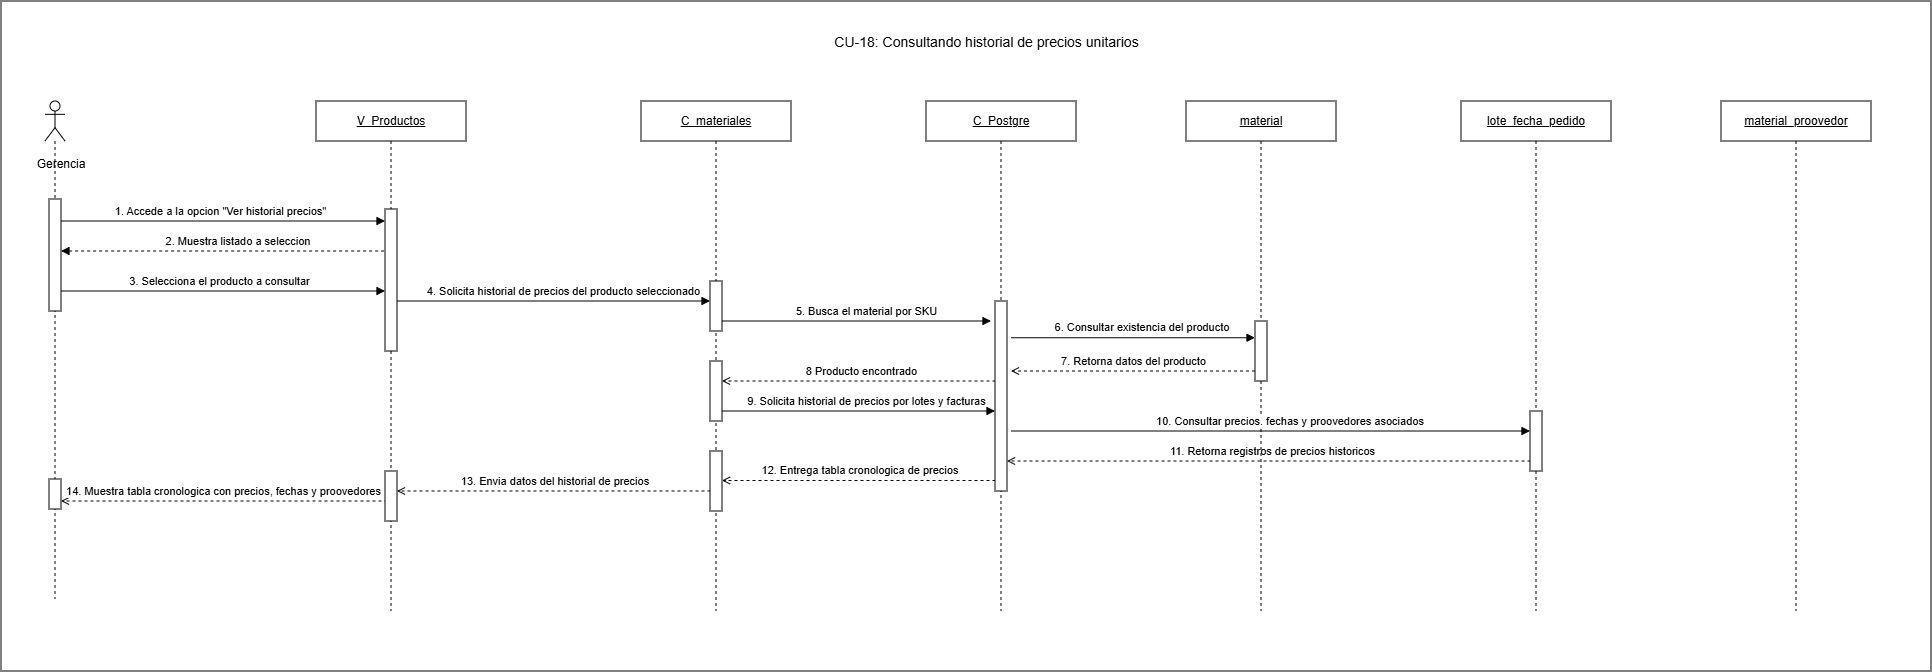

The diagram above was exported from draw.io. Its source (the exported page's mxGraphModel, read from the mxfile embedded in the PNG):
<mxGraphModel dx="3290" dy="1750" grid="1" gridSize="10" guides="1" tooltips="1" connect="1" arrows="1" fold="1" page="1" pageScale="1" pageWidth="827" pageHeight="1169" math="0" shadow="0">
  <root>
    <mxCell id="0" />
    <mxCell id="1" parent="0" />
    <mxCell id="d0MEDqnqnOEmU6Ou0Owy-1" parent="1" style="rounded=0;whiteSpace=wrap;html=1;" value="" vertex="1">
      <mxGeometry height="670" width="1930" x="790" y="400" as="geometry" />
    </mxCell>
    <mxCell id="gzULdXcRlwfkS8szDVV6-5" edge="1" parent="1" style="rounded=0;html=1;endArrow=open;dashed=1" value="14. Muestra tabla cronologica con precios, fechas y proovedores">
      <mxGeometry relative="1" y="-10" as="geometry">
        <mxPoint as="offset" />
        <mxPoint x="1176.5" y="900" as="sourcePoint" />
        <mxPoint x="850" y="900" as="targetPoint" />
      </mxGeometry>
    </mxCell>
    <mxCell id="G5V-mKND5YYHanZYO3z--4" edge="1" parent="1" style="rounded=0;html=1;endArrow=block;endFill=1;" value="3. Selecciona el producto a consultar">
      <mxGeometry relative="1" y="10" as="geometry">
        <mxPoint as="offset" />
        <mxPoint x="844.0238095238096" y="690" as="sourcePoint" />
        <mxPoint x="1174" y="690" as="targetPoint" />
      </mxGeometry>
    </mxCell>
    <mxCell id="gzULdXcRlwfkS8szDVV6-3" edge="1" parent="1" style="rounded=0;html=1;endArrow=open;dashed=1" value="13. Envia datos del historial de precios&amp;nbsp;">
      <mxGeometry relative="1" y="-10" as="geometry">
        <mxPoint as="offset" />
        <mxPoint x="1505.5" y="890" as="sourcePoint" />
        <mxPoint x="1186" y="890" as="targetPoint" />
      </mxGeometry>
    </mxCell>
    <mxCell id="gzULdXcRlwfkS8szDVV6-1" edge="1" parent="1" style="rounded=0;html=1;endArrow=open;dashed=1" value="11. Retorna registros de precios historicos">
      <mxGeometry relative="1" x="0.0009" y="-10" as="geometry">
        <mxPoint as="offset" />
        <mxPoint x="2325.5" y="860" as="sourcePoint" />
        <mxPoint x="1796" y="860" as="targetPoint" />
      </mxGeometry>
    </mxCell>
    <mxCell id="G5V-mKND5YYHanZYO3z--16" edge="1" parent="1" style="rounded=0;html=1;endArrow=block;endFill=1;exitX=1.063;exitY=0.94;exitDx=0;exitDy=0;exitPerimeter=0;" value="9. Solicita historial de precios por lotes y facturas">
      <mxGeometry relative="1" x="0.0769" y="10" as="geometry">
        <mxPoint as="offset" />
        <mxPoint x="1505.5" y="810" as="sourcePoint" />
        <mxPoint x="1784" y="810" as="targetPoint" />
      </mxGeometry>
    </mxCell>
    <mxCell id="G5V-mKND5YYHanZYO3z--13" edge="1" parent="1" style="rounded=0;html=1;endArrow=open;dashed=1" value="8 Producto encontrado">
      <mxGeometry relative="1" y="-10" as="geometry">
        <mxPoint as="offset" />
        <mxPoint x="1790.5" y="780" as="sourcePoint" />
        <mxPoint x="1511" y="780" as="targetPoint" />
      </mxGeometry>
    </mxCell>
    <mxCell id="G5V-mKND5YYHanZYO3z--5" edge="1" parent="1" style="rounded=0;html=1;endArrow=block;endFill=1;exitX=1.063;exitY=0.94;exitDx=0;exitDy=0;exitPerimeter=0;" value="4. Solicita historial de precios del producto seleccionado">
      <mxGeometry relative="1" x="0.0769" y="10" as="geometry">
        <mxPoint as="offset" />
        <mxPoint x="1180.5" y="700" as="sourcePoint" />
        <mxPoint x="1499" y="700" as="targetPoint" />
      </mxGeometry>
    </mxCell>
    <mxCell id="OzcYTzQlrOSOlaFpA1wu-27" parent="1" style="shape=umlLifeline;perimeter=lifelinePerimeter;whiteSpace=wrap;html=1;container=1;dropTarget=0" value="&lt;u style=&quot;color: light-dark(rgb(0, 0, 0), rgb(255, 255, 255));&quot;&gt;C_materiales&lt;/u&gt;" vertex="1">
      <mxGeometry height="510" width="150" x="1430" y="500" as="geometry" />
    </mxCell>
    <mxCell id="OzcYTzQlrOSOlaFpA1wu-1" parent="1" style="text;html=1;strokeColor=none;fillColor=none;align=center;verticalAlign=middle;fontSize=18;fontStyle=1" value="&lt;span style=&quot;font-weight: normal;&quot;&gt;&lt;font style=&quot;font-size: 14px;&quot;&gt;CU-18: Consultando historial de precios unitarios&lt;/font&gt;&lt;/span&gt;" vertex="1">
      <mxGeometry height="40" width="500" x="1525" y="420" as="geometry" />
    </mxCell>
    <mxCell id="OzcYTzQlrOSOlaFpA1wu-2" edge="1" parent="1" style="rounded=0;html=1;endArrow=block;endFill=1;" value="1. Accede a la opcion &quot;Ver historial precios&quot;">
      <mxGeometry relative="1" y="10" as="geometry">
        <mxPoint as="offset" />
        <mxPoint x="843.6666666666667" y="620" as="sourcePoint" />
        <mxPoint x="1174" y="620.0000000000001" as="targetPoint" />
      </mxGeometry>
    </mxCell>
    <mxCell id="OzcYTzQlrOSOlaFpA1wu-4" edge="1" parent="1" style="rounded=0;html=1;endArrow=none;endFill=0;startArrow=block;startFill=1;strokeWidth=1;dashed=1;" value="2. Muestra listado a seleccion&amp;nbsp;">
      <mxGeometry relative="1" x="0.0766" y="10" as="geometry">
        <mxPoint as="offset" />
        <mxPoint x="850.0038095238097" y="650" as="sourcePoint" />
        <mxPoint x="1179.98" y="650" as="targetPoint" />
      </mxGeometry>
    </mxCell>
    <mxCell id="OzcYTzQlrOSOlaFpA1wu-8" edge="1" parent="1" style="rounded=0;html=1;endArrow=open;dashed=1" value="12. Entrega tabla cronologica de precios&amp;nbsp;">
      <mxGeometry relative="1" y="-10" as="geometry">
        <mxPoint as="offset" />
        <mxPoint x="1790.5" y="879.5" as="sourcePoint" />
        <mxPoint x="1511" y="879.5" as="targetPoint" />
      </mxGeometry>
    </mxCell>
    <mxCell id="OzcYTzQlrOSOlaFpA1wu-10" parent="1" style="shape=umlLifeline;perimeter=lifelinePerimeter;whiteSpace=wrap;html=1;container=1;dropTarget=0;collapsible=0;recursiveResize=0;outlineConnect=0;portConstraint=eastwest;newEdgeStyle={&quot;curved&quot;:0,&quot;rounded&quot;:0};participant=umlActor;" value="" vertex="1">
      <mxGeometry height="498" width="20" x="834" y="500" as="geometry" />
    </mxCell>
    <mxCell id="OzcYTzQlrOSOlaFpA1wu-11" parent="1" style="fillColor=#ffffff;strokeColor=#000000" vertex="1">
      <mxGeometry height="112" width="12" x="838" y="598" as="geometry" />
    </mxCell>
    <mxCell id="OzcYTzQlrOSOlaFpA1wu-14" parent="1" style="text;html=1;whiteSpace=wrap;strokeColor=none;fillColor=none;align=center;verticalAlign=middle;rounded=0;" value="Gerencia" vertex="1">
      <mxGeometry height="30" width="60" x="820" y="548" as="geometry" />
    </mxCell>
    <mxCell id="OzcYTzQlrOSOlaFpA1wu-17" parent="1" style="shape=umlLifeline;perimeter=lifelinePerimeter;whiteSpace=wrap;html=1;container=1;dropTarget=0" value="&lt;u&gt;material&lt;/u&gt;" vertex="1">
      <mxGeometry height="510" width="150" x="1975" y="500" as="geometry" />
    </mxCell>
    <mxCell id="OzcYTzQlrOSOlaFpA1wu-18" parent="1" style="shape=umlLifeline;perimeter=lifelinePerimeter;whiteSpace=wrap;html=1;container=1;dropTarget=0" value="&lt;u&gt;C_Postgre&lt;/u&gt;" vertex="1">
      <mxGeometry height="510" width="150" x="1715" y="500" as="geometry" />
    </mxCell>
    <mxCell id="OzcYTzQlrOSOlaFpA1wu-22" parent="1" style="fillColor=#ffffff;strokeColor=#000000" vertex="1">
      <mxGeometry height="50" width="12" x="1499" y="680" as="geometry" />
    </mxCell>
    <mxCell id="OzcYTzQlrOSOlaFpA1wu-24" parent="1" style="shape=umlLifeline;perimeter=lifelinePerimeter;whiteSpace=wrap;html=1;container=1;dropTarget=0" value="&lt;u&gt;V_Productos&lt;/u&gt;" vertex="1">
      <mxGeometry height="510" width="150" x="1105" y="500" as="geometry" />
    </mxCell>
    <mxCell id="OzcYTzQlrOSOlaFpA1wu-25" parent="1" style="fillColor=#ffffff;strokeColor=#000000" vertex="1">
      <mxGeometry height="142" width="12" x="1174" y="608" as="geometry" />
    </mxCell>
    <mxCell id="G5V-mKND5YYHanZYO3z--8" edge="1" parent="1" style="rounded=0;html=1;endArrow=block;endFill=1;exitX=1.063;exitY=0.94;exitDx=0;exitDy=0;exitPerimeter=0;" value="5. Busca el material por SKU">
      <mxGeometry relative="1" x="0.0769" y="10" as="geometry">
        <mxPoint as="offset" />
        <mxPoint x="1511" y="720" as="sourcePoint" />
        <mxPoint x="1780" y="720" as="targetPoint" />
      </mxGeometry>
    </mxCell>
    <mxCell id="G5V-mKND5YYHanZYO3z--9" parent="1" style="fillColor=#ffffff;strokeColor=#000000" vertex="1">
      <mxGeometry height="190" width="12" x="1784" y="700" as="geometry" />
    </mxCell>
    <mxCell id="G5V-mKND5YYHanZYO3z--10" edge="1" parent="1" style="rounded=0;html=1;endArrow=block;endFill=1;exitX=1.063;exitY=0.94;exitDx=0;exitDy=0;exitPerimeter=0;" value="6. Consultar existencia del producto&amp;nbsp;">
      <mxGeometry relative="1" x="0.0769" y="10" as="geometry">
        <mxPoint as="offset" />
        <mxPoint x="1800" y="736.75" as="sourcePoint" />
        <mxPoint x="2044" y="736.75" as="targetPoint" />
      </mxGeometry>
    </mxCell>
    <mxCell id="G5V-mKND5YYHanZYO3z--11" parent="1" style="fillColor=#ffffff;strokeColor=#000000" vertex="1">
      <mxGeometry height="60" width="12" x="2044" y="720" as="geometry" />
    </mxCell>
    <mxCell id="G5V-mKND5YYHanZYO3z--12" edge="1" parent="1" style="edgeStyle=orthogonalEdgeStyle;rounded=0;html=1;endArrow=open;dashed=1" value="7. Retorna datos del producto">
      <mxGeometry relative="1" y="-10" as="geometry">
        <mxPoint as="offset" />
        <mxPoint x="2044" y="770" as="sourcePoint" />
        <mxPoint x="1800" y="770" as="targetPoint" />
      </mxGeometry>
    </mxCell>
    <mxCell id="G5V-mKND5YYHanZYO3z--15" parent="1" style="fillColor=#ffffff;strokeColor=#000000" vertex="1">
      <mxGeometry height="60" width="12" x="1499" y="760" as="geometry" />
    </mxCell>
    <mxCell id="G5V-mKND5YYHanZYO3z--17" edge="1" parent="1" style="rounded=0;html=1;endArrow=block;endFill=1;" value="10. Consultar precios. fechas y proovedores asociados&amp;nbsp;">
      <mxGeometry relative="1" x="0.0769" y="10" as="geometry">
        <mxPoint as="offset" />
        <mxPoint x="1800" y="830" as="sourcePoint" />
        <mxPoint x="2319" y="830" as="targetPoint" />
      </mxGeometry>
    </mxCell>
    <mxCell id="G5V-mKND5YYHanZYO3z--19" parent="1" style="shape=umlLifeline;perimeter=lifelinePerimeter;whiteSpace=wrap;html=1;container=1;dropTarget=0" value="&lt;u&gt;lote_fecha_pedido&lt;/u&gt;" vertex="1">
      <mxGeometry height="510" width="150" x="2250" y="500" as="geometry" />
    </mxCell>
    <mxCell id="G5V-mKND5YYHanZYO3z--18" parent="1" style="fillColor=#ffffff;strokeColor=#000000" vertex="1">
      <mxGeometry height="60" width="12" x="2319" y="810" as="geometry" />
    </mxCell>
    <mxCell id="gzULdXcRlwfkS8szDVV6-2" parent="1" style="fillColor=#ffffff;strokeColor=#000000" vertex="1">
      <mxGeometry height="60" width="12" x="1499" y="850" as="geometry" />
    </mxCell>
    <mxCell id="gzULdXcRlwfkS8szDVV6-4" parent="1" style="fillColor=#ffffff;strokeColor=#000000" vertex="1">
      <mxGeometry height="50" width="12" x="1174" y="870" as="geometry" />
    </mxCell>
    <mxCell id="gzULdXcRlwfkS8szDVV6-6" parent="1" style="fillColor=#ffffff;strokeColor=#000000" vertex="1">
      <mxGeometry height="30" width="12" x="838" y="878" as="geometry" />
    </mxCell>
    <mxCell id="GD1gDhzFGSfcSYokxDj9-1" parent="1" style="shape=umlLifeline;perimeter=lifelinePerimeter;whiteSpace=wrap;html=1;container=1;dropTarget=0" value="&lt;u&gt;material_proovedor&lt;/u&gt;" vertex="1">
      <mxGeometry height="510" width="150" x="2510" y="500" as="geometry" />
    </mxCell>
  </root>
</mxGraphModel>